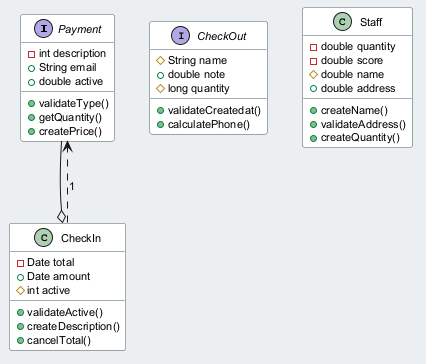

The diagram above was rendered by PlantUML. Its source (embedded in the PNG):
@startuml
skinparam backgroundColor #ECEFF1
skinparam classBackgroundColor #FFFFFF
skinparam classBorderColor #455A64
skinparam defaultFontSize 11
interface Payment {
  -int description
  +String email
  +double active
  +validateType()
  +getQuantity()
  +createPrice()
}
interface CheckOut {
  #String name
  +double note
  #long quantity
  +validateCreatedat()
  +calculatePhone()
}
class CheckIn {
  -Date total
  +Date amount
  #int active
  +validateActive()
  +createDescription()
  +cancelTotal()
}
class Staff {
  -double quantity
  -double score
  #double name
  +double address
  +createName()
  +validateAddress()
  +createQuantity()
}
Payment --o CheckIn
CheckIn ..> Payment : "1"
@enduml